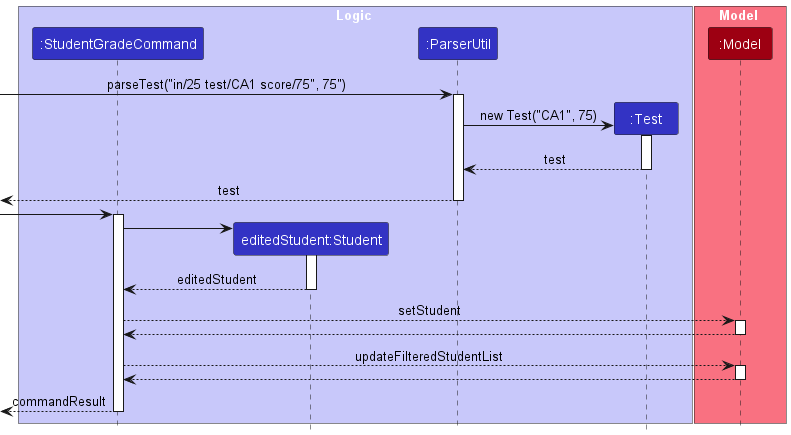

The diagram above was rendered by PlantUML. Its source (embedded in the PNG):
@startuml
!include style.puml

box Logic LOGIC_COLOR_T1
participant ":StudentGradeCommand" as StudentGradeCommand LOGIC_COLOR
participant "editedStudent:Student" as editedStudent LOGIC_COLOR
participant ":ParserUtil" as ParserUtil LOGIC_COLOR
participant ":Test" as Test LOGIC_COLOR
end box

box Model MODEL_COLOR_T1
participant ":Model" as Model MODEL_COLOR
end box

[-> ParserUtil : parseTest("in/25 test/CA1 score/75", 75")
activate ParserUtil

create Test
ParserUtil -> Test: new Test("CA1", 75)
activate Test
Test --> ParserUtil: test
deactivate Test

<-- ParserUtil : test
deactivate ParserUtil
-> StudentGradeCommand

create StudentGradeCommand
activate StudentGradeCommand

create editedStudent
StudentGradeCommand -> editedStudent
activate editedStudent
editedStudent --> StudentGradeCommand : editedStudent
deactivate editedStudent

StudentGradeCommand --> Model : setStudent
activate Model
Model --> StudentGradeCommand
deactivate Model

StudentGradeCommand --> Model: updateFilteredStudentList
activate Model
Model --> StudentGradeCommand
deactivate Model

<-- StudentGradeCommand  : commandResult
deactivate StudentGradeCommand

@enduml